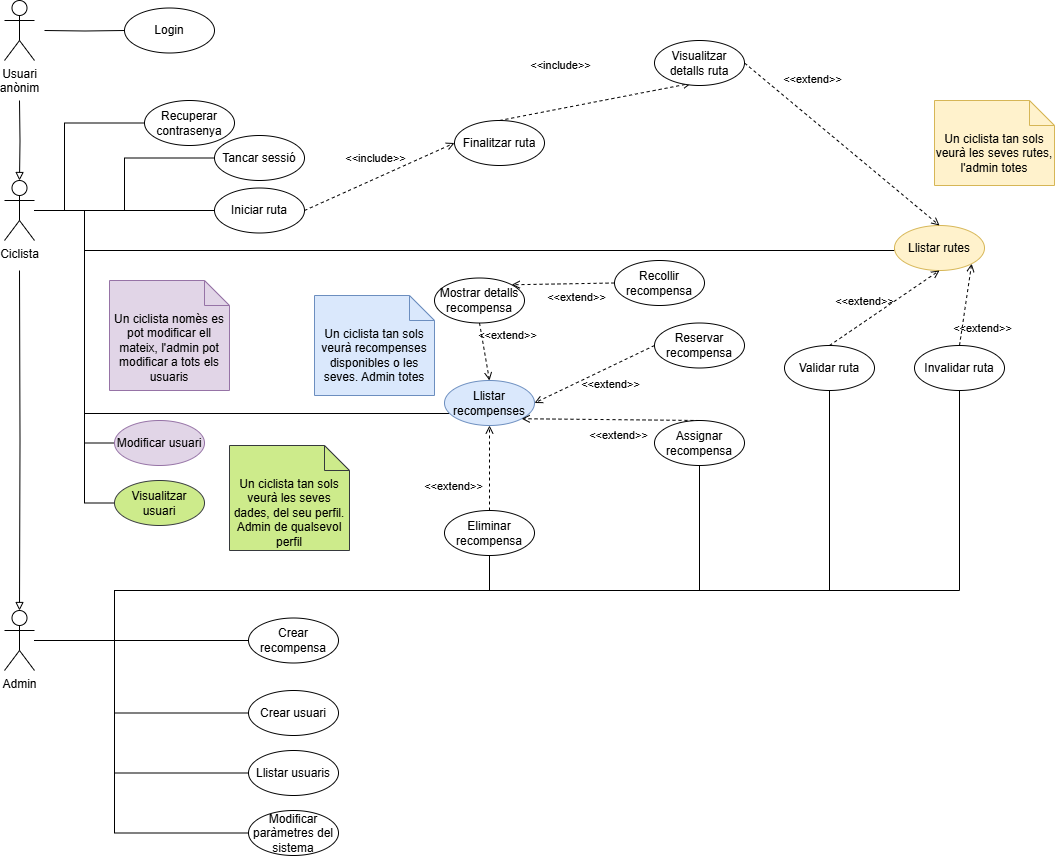

The diagram above was exported from draw.io. Its source (the exported page's mxGraphModel, read from the mxfile embedded in the PNG):
<mxGraphModel dx="1042" dy="531" grid="1" gridSize="10" guides="1" tooltips="1" connect="1" arrows="1" fold="1" page="1" pageScale="1" pageWidth="827" pageHeight="1169" math="0" shadow="0">
  <root>
    <mxCell id="0" />
    <mxCell id="1" parent="0" />
    <mxCell id="XBa9-Cm1DvO3hms8ncqr-9" style="edgeStyle=orthogonalEdgeStyle;rounded=0;orthogonalLoop=1;jettySize=auto;html=1;entryX=0;entryY=0.5;entryDx=0;entryDy=0;endArrow=none;startFill=0;" edge="1" parent="1" target="XBa9-Cm1DvO3hms8ncqr-8">
      <mxGeometry relative="1" as="geometry">
        <mxPoint x="120" y="70" as="sourcePoint" />
      </mxGeometry>
    </mxCell>
    <mxCell id="XBa9-Cm1DvO3hms8ncqr-1" value="Usuari&lt;div&gt;anònim&lt;/div&gt;" style="shape=umlActor;verticalLabelPosition=bottom;verticalAlign=top;html=1;" vertex="1" parent="1">
      <mxGeometry x="80" y="40" width="30" height="60" as="geometry" />
    </mxCell>
    <mxCell id="XBa9-Cm1DvO3hms8ncqr-4" value="Ciclista" style="shape=umlActor;verticalLabelPosition=bottom;verticalAlign=top;html=1;" vertex="1" parent="1">
      <mxGeometry x="80" y="220" width="30" height="60" as="geometry" />
    </mxCell>
    <mxCell id="XBa9-Cm1DvO3hms8ncqr-5" value="Admin" style="shape=umlActor;verticalLabelPosition=bottom;verticalAlign=top;html=1;" vertex="1" parent="1">
      <mxGeometry x="80" y="650" width="30" height="60" as="geometry" />
    </mxCell>
    <mxCell id="XBa9-Cm1DvO3hms8ncqr-6" style="edgeStyle=orthogonalEdgeStyle;rounded=0;orthogonalLoop=1;jettySize=auto;html=1;entryX=0.5;entryY=0;entryDx=0;entryDy=0;entryPerimeter=0;endArrow=block;endFill=0;" edge="1" parent="1" target="XBa9-Cm1DvO3hms8ncqr-4">
      <mxGeometry relative="1" as="geometry">
        <mxPoint x="95" y="140" as="sourcePoint" />
      </mxGeometry>
    </mxCell>
    <mxCell id="XBa9-Cm1DvO3hms8ncqr-7" style="edgeStyle=orthogonalEdgeStyle;rounded=0;orthogonalLoop=1;jettySize=auto;html=1;entryX=0.5;entryY=0;entryDx=0;entryDy=0;entryPerimeter=0;endArrow=block;endFill=0;" edge="1" parent="1" target="XBa9-Cm1DvO3hms8ncqr-5">
      <mxGeometry relative="1" as="geometry">
        <mxPoint x="95" y="310" as="sourcePoint" />
      </mxGeometry>
    </mxCell>
    <mxCell id="XBa9-Cm1DvO3hms8ncqr-8" value="Login" style="ellipse;whiteSpace=wrap;html=1;" vertex="1" parent="1">
      <mxGeometry x="200" y="47.5" width="90" height="45" as="geometry" />
    </mxCell>
    <mxCell id="XBa9-Cm1DvO3hms8ncqr-11" style="edgeStyle=orthogonalEdgeStyle;rounded=0;orthogonalLoop=1;jettySize=auto;html=1;exitX=0;exitY=0.5;exitDx=0;exitDy=0;endArrow=none;startFill=0;" edge="1" parent="1" source="XBa9-Cm1DvO3hms8ncqr-10" target="XBa9-Cm1DvO3hms8ncqr-4">
      <mxGeometry relative="1" as="geometry">
        <Array as="points">
          <mxPoint x="140" y="163" />
          <mxPoint x="140" y="250" />
        </Array>
      </mxGeometry>
    </mxCell>
    <mxCell id="XBa9-Cm1DvO3hms8ncqr-10" value="Recuperar&lt;div&gt;contrasenya&lt;/div&gt;" style="ellipse;whiteSpace=wrap;html=1;" vertex="1" parent="1">
      <mxGeometry x="220" y="140" width="90" height="45" as="geometry" />
    </mxCell>
    <mxCell id="XBa9-Cm1DvO3hms8ncqr-13" style="edgeStyle=orthogonalEdgeStyle;rounded=0;orthogonalLoop=1;jettySize=auto;html=1;exitX=0;exitY=0.5;exitDx=0;exitDy=0;endArrow=none;startFill=0;" edge="1" parent="1" source="XBa9-Cm1DvO3hms8ncqr-12" target="XBa9-Cm1DvO3hms8ncqr-4">
      <mxGeometry relative="1" as="geometry" />
    </mxCell>
    <mxCell id="XBa9-Cm1DvO3hms8ncqr-12" value="Tancar sessió" style="ellipse;whiteSpace=wrap;html=1;" vertex="1" parent="1">
      <mxGeometry x="290" y="175" width="90" height="45" as="geometry" />
    </mxCell>
    <mxCell id="XBa9-Cm1DvO3hms8ncqr-14" value="&amp;lt;&amp;lt;include&amp;gt;&amp;gt;" style="html=1;verticalAlign=bottom;labelBackgroundColor=none;endArrow=open;endFill=0;dashed=1;rounded=0;exitX=1;exitY=0.5;exitDx=0;exitDy=0;entryX=0;entryY=0.5;entryDx=0;entryDy=0;" edge="1" parent="1" source="XBa9-Cm1DvO3hms8ncqr-15" target="XBa9-Cm1DvO3hms8ncqr-16">
      <mxGeometry y="10" width="160" relative="1" as="geometry">
        <mxPoint x="380" y="280" as="sourcePoint" />
        <mxPoint x="540" y="280" as="targetPoint" />
        <mxPoint as="offset" />
      </mxGeometry>
    </mxCell>
    <mxCell id="XBa9-Cm1DvO3hms8ncqr-19" style="edgeStyle=orthogonalEdgeStyle;rounded=0;orthogonalLoop=1;jettySize=auto;html=1;exitX=0;exitY=0.5;exitDx=0;exitDy=0;endArrow=none;startFill=0;" edge="1" parent="1" source="XBa9-Cm1DvO3hms8ncqr-15" target="XBa9-Cm1DvO3hms8ncqr-4">
      <mxGeometry relative="1" as="geometry" />
    </mxCell>
    <mxCell id="XBa9-Cm1DvO3hms8ncqr-15" value="Iniciar ruta" style="ellipse;whiteSpace=wrap;html=1;" vertex="1" parent="1">
      <mxGeometry x="290" y="227.5" width="90" height="45" as="geometry" />
    </mxCell>
    <mxCell id="XBa9-Cm1DvO3hms8ncqr-16" value="Finalitzar ruta" style="ellipse;whiteSpace=wrap;html=1;" vertex="1" parent="1">
      <mxGeometry x="530" y="160" width="90" height="45" as="geometry" />
    </mxCell>
    <mxCell id="XBa9-Cm1DvO3hms8ncqr-23" style="edgeStyle=orthogonalEdgeStyle;rounded=0;orthogonalLoop=1;jettySize=auto;html=1;exitX=0;exitY=0.5;exitDx=0;exitDy=0;endArrow=none;startFill=0;" edge="1" parent="1" source="XBa9-Cm1DvO3hms8ncqr-20" target="XBa9-Cm1DvO3hms8ncqr-4">
      <mxGeometry relative="1" as="geometry">
        <mxPoint x="170" y="345" as="targetPoint" />
        <mxPoint x="340" y="417.5" as="sourcePoint" />
        <Array as="points">
          <mxPoint x="970" y="290" />
          <mxPoint x="160" y="290" />
          <mxPoint x="160" y="250" />
        </Array>
      </mxGeometry>
    </mxCell>
    <mxCell id="XBa9-Cm1DvO3hms8ncqr-20" value="Llistar rutes" style="ellipse;whiteSpace=wrap;html=1;fillColor=#fff2cc;strokeColor=#d6b656;" vertex="1" parent="1">
      <mxGeometry x="970" y="265" width="90" height="45" as="geometry" />
    </mxCell>
    <mxCell id="XBa9-Cm1DvO3hms8ncqr-21" value="&amp;lt;&amp;lt;extend&amp;gt;&amp;gt;" style="html=1;verticalAlign=bottom;labelBackgroundColor=none;endArrow=open;endFill=0;dashed=1;rounded=0;entryX=0.5;entryY=0;entryDx=0;entryDy=0;exitX=1;exitY=0.5;exitDx=0;exitDy=0;" edge="1" parent="1" source="XBa9-Cm1DvO3hms8ncqr-38" target="XBa9-Cm1DvO3hms8ncqr-20">
      <mxGeometry x="-0.4593" y="24" width="160" relative="1" as="geometry">
        <mxPoint x="650" y="249.5" as="sourcePoint" />
        <mxPoint x="570" y="249.5" as="targetPoint" />
        <mxPoint as="offset" />
      </mxGeometry>
    </mxCell>
    <mxCell id="XBa9-Cm1DvO3hms8ncqr-33" style="edgeStyle=orthogonalEdgeStyle;rounded=0;orthogonalLoop=1;jettySize=auto;html=1;endArrow=none;startFill=0;" edge="1" parent="1" source="XBa9-Cm1DvO3hms8ncqr-24" target="XBa9-Cm1DvO3hms8ncqr-5">
      <mxGeometry relative="1" as="geometry">
        <Array as="points">
          <mxPoint x="1035" y="630" />
          <mxPoint x="190" y="630" />
          <mxPoint x="190" y="680" />
        </Array>
      </mxGeometry>
    </mxCell>
    <mxCell id="XBa9-Cm1DvO3hms8ncqr-24" value="Invalidar ruta" style="ellipse;whiteSpace=wrap;html=1;" vertex="1" parent="1">
      <mxGeometry x="990" y="385" width="90" height="45" as="geometry" />
    </mxCell>
    <mxCell id="XBa9-Cm1DvO3hms8ncqr-32" style="edgeStyle=orthogonalEdgeStyle;rounded=0;orthogonalLoop=1;jettySize=auto;html=1;endArrow=none;startFill=0;" edge="1" parent="1" source="XBa9-Cm1DvO3hms8ncqr-25" target="XBa9-Cm1DvO3hms8ncqr-5">
      <mxGeometry relative="1" as="geometry">
        <Array as="points">
          <mxPoint x="905" y="630" />
          <mxPoint x="190" y="630" />
          <mxPoint x="190" y="680" />
        </Array>
      </mxGeometry>
    </mxCell>
    <mxCell id="XBa9-Cm1DvO3hms8ncqr-25" value="Validar ruta" style="ellipse;whiteSpace=wrap;html=1;" vertex="1" parent="1">
      <mxGeometry x="860" y="385" width="90" height="45" as="geometry" />
    </mxCell>
    <mxCell id="XBa9-Cm1DvO3hms8ncqr-26" value="&amp;lt;&amp;lt;extend&amp;gt;&amp;gt;" style="html=1;verticalAlign=bottom;labelBackgroundColor=none;endArrow=open;endFill=0;dashed=1;rounded=0;entryX=0.5;entryY=1;entryDx=0;entryDy=0;exitX=0.5;exitY=0;exitDx=0;exitDy=0;" edge="1" parent="1" source="XBa9-Cm1DvO3hms8ncqr-25" target="XBa9-Cm1DvO3hms8ncqr-20">
      <mxGeometry x="-0.2694" y="9" width="160" relative="1" as="geometry">
        <mxPoint x="270" y="360" as="sourcePoint" />
        <mxPoint x="190" y="360" as="targetPoint" />
        <mxPoint as="offset" />
      </mxGeometry>
    </mxCell>
    <mxCell id="XBa9-Cm1DvO3hms8ncqr-27" value="&amp;lt;&amp;lt;extend&amp;gt;&amp;gt;" style="html=1;verticalAlign=bottom;labelBackgroundColor=none;endArrow=open;endFill=0;dashed=1;rounded=0;entryX=1;entryY=1;entryDx=0;entryDy=0;exitX=0.5;exitY=0;exitDx=0;exitDy=0;" edge="1" parent="1" source="XBa9-Cm1DvO3hms8ncqr-24" target="XBa9-Cm1DvO3hms8ncqr-20">
      <mxGeometry x="-0.7361" y="-22" width="160" relative="1" as="geometry">
        <mxPoint x="285" y="390" as="sourcePoint" />
        <mxPoint x="335" y="355" as="targetPoint" />
        <mxPoint as="offset" />
      </mxGeometry>
    </mxCell>
    <mxCell id="XBa9-Cm1DvO3hms8ncqr-28" value="Crear recompensa" style="ellipse;whiteSpace=wrap;html=1;" vertex="1" parent="1">
      <mxGeometry x="324" y="657.5" width="90" height="45" as="geometry" />
    </mxCell>
    <mxCell id="XBa9-Cm1DvO3hms8ncqr-31" style="edgeStyle=orthogonalEdgeStyle;rounded=0;orthogonalLoop=1;jettySize=auto;html=1;endArrow=none;startFill=0;" edge="1" parent="1" source="XBa9-Cm1DvO3hms8ncqr-29" target="XBa9-Cm1DvO3hms8ncqr-5">
      <mxGeometry relative="1" as="geometry">
        <Array as="points">
          <mxPoint x="565" y="630" />
          <mxPoint x="190" y="630" />
          <mxPoint x="190" y="680" />
        </Array>
      </mxGeometry>
    </mxCell>
    <mxCell id="XBa9-Cm1DvO3hms8ncqr-29" value="Eliminar recompensa" style="ellipse;whiteSpace=wrap;html=1;" vertex="1" parent="1">
      <mxGeometry x="520" y="550" width="90" height="45" as="geometry" />
    </mxCell>
    <mxCell id="XBa9-Cm1DvO3hms8ncqr-30" style="edgeStyle=orthogonalEdgeStyle;rounded=0;orthogonalLoop=1;jettySize=auto;html=1;endArrow=none;startFill=0;" edge="1" parent="1" source="XBa9-Cm1DvO3hms8ncqr-28" target="XBa9-Cm1DvO3hms8ncqr-5">
      <mxGeometry relative="1" as="geometry">
        <mxPoint x="310" y="630" as="targetPoint" />
      </mxGeometry>
    </mxCell>
    <mxCell id="XBa9-Cm1DvO3hms8ncqr-35" style="edgeStyle=orthogonalEdgeStyle;rounded=0;orthogonalLoop=1;jettySize=auto;html=1;endArrow=none;startFill=0;" edge="1" parent="1" source="XBa9-Cm1DvO3hms8ncqr-34" target="XBa9-Cm1DvO3hms8ncqr-4">
      <mxGeometry relative="1" as="geometry">
        <Array as="points">
          <mxPoint x="160" y="453" />
          <mxPoint x="160" y="250" />
        </Array>
      </mxGeometry>
    </mxCell>
    <mxCell id="XBa9-Cm1DvO3hms8ncqr-34" value="Llistar recompenses" style="ellipse;whiteSpace=wrap;html=1;fillColor=#dae8fc;strokeColor=#6c8ebf;" vertex="1" parent="1">
      <mxGeometry x="520" y="420" width="90" height="45" as="geometry" />
    </mxCell>
    <mxCell id="XBa9-Cm1DvO3hms8ncqr-36" value="Un ciclista tan sols veurà les seves rutes, l'admin totes" style="shape=note2;boundedLbl=1;whiteSpace=wrap;html=1;size=25;verticalAlign=top;align=center;fillColor=#fff2cc;strokeColor=#d6b656;" vertex="1" parent="1">
      <mxGeometry x="1010" y="140" width="120" height="85" as="geometry" />
    </mxCell>
    <mxCell id="XBa9-Cm1DvO3hms8ncqr-37" value="&amp;lt;&amp;lt;include&amp;gt;&amp;gt;" style="html=1;verticalAlign=bottom;labelBackgroundColor=none;endArrow=open;endFill=0;dashed=1;rounded=0;exitX=0.5;exitY=0;exitDx=0;exitDy=0;entryX=0.409;entryY=0.951;entryDx=0;entryDy=0;entryPerimeter=0;" edge="1" parent="1" source="XBa9-Cm1DvO3hms8ncqr-16" target="XBa9-Cm1DvO3hms8ncqr-38">
      <mxGeometry x="-0.2903" y="35" width="160" relative="1" as="geometry">
        <mxPoint x="400" y="142.5" as="sourcePoint" />
        <mxPoint x="515" y="150" as="targetPoint" />
        <mxPoint y="1" as="offset" />
      </mxGeometry>
    </mxCell>
    <mxCell id="XBa9-Cm1DvO3hms8ncqr-38" value="Visualitzar detalls ruta" style="ellipse;whiteSpace=wrap;html=1;" vertex="1" parent="1">
      <mxGeometry x="730" y="80" width="90" height="45" as="geometry" />
    </mxCell>
    <mxCell id="XBa9-Cm1DvO3hms8ncqr-39" value="&amp;lt;&amp;lt;extend&amp;gt;&amp;gt;" style="html=1;verticalAlign=bottom;labelBackgroundColor=none;endArrow=open;endFill=0;dashed=1;rounded=0;entryX=0.5;entryY=1;entryDx=0;entryDy=0;exitX=0.5;exitY=0;exitDx=0;exitDy=0;" edge="1" parent="1" source="XBa9-Cm1DvO3hms8ncqr-29" target="XBa9-Cm1DvO3hms8ncqr-34">
      <mxGeometry x="-0.6572" y="36" width="160" relative="1" as="geometry">
        <mxPoint x="394" y="575" as="sourcePoint" />
        <mxPoint x="434" y="503" as="targetPoint" />
        <mxPoint as="offset" />
      </mxGeometry>
    </mxCell>
    <mxCell id="XBa9-Cm1DvO3hms8ncqr-40" value="Reservar recompensa" style="ellipse;whiteSpace=wrap;html=1;" vertex="1" parent="1">
      <mxGeometry x="730" y="362.5" width="90" height="45" as="geometry" />
    </mxCell>
    <mxCell id="XBa9-Cm1DvO3hms8ncqr-41" value="&amp;lt;&amp;lt;extend&amp;gt;&amp;gt;" style="html=1;verticalAlign=bottom;labelBackgroundColor=none;endArrow=open;endFill=0;dashed=1;rounded=0;entryX=1;entryY=0.5;entryDx=0;entryDy=0;exitX=0;exitY=0.5;exitDx=0;exitDy=0;" edge="1" parent="1" source="XBa9-Cm1DvO3hms8ncqr-40" target="XBa9-Cm1DvO3hms8ncqr-34">
      <mxGeometry x="-0.1049" y="25" width="160" relative="1" as="geometry">
        <mxPoint x="315" y="375" as="sourcePoint" />
        <mxPoint x="355" y="303" as="targetPoint" />
        <mxPoint x="-1" as="offset" />
      </mxGeometry>
    </mxCell>
    <mxCell id="XBa9-Cm1DvO3hms8ncqr-42" value="Un ciclista tan sols veurà recompenses disponibles o les seves. Admin totes" style="shape=note2;boundedLbl=1;whiteSpace=wrap;html=1;size=25;verticalAlign=top;align=center;fillColor=#dae8fc;strokeColor=#6c8ebf;" vertex="1" parent="1">
      <mxGeometry x="390" y="335" width="120" height="100" as="geometry" />
    </mxCell>
    <mxCell id="XBa9-Cm1DvO3hms8ncqr-45" style="edgeStyle=orthogonalEdgeStyle;rounded=0;orthogonalLoop=1;jettySize=auto;html=1;endArrow=none;startFill=0;" edge="1" parent="1" source="XBa9-Cm1DvO3hms8ncqr-43" target="XBa9-Cm1DvO3hms8ncqr-5">
      <mxGeometry relative="1" as="geometry">
        <Array as="points">
          <mxPoint x="775" y="630" />
          <mxPoint x="190" y="630" />
          <mxPoint x="190" y="680" />
        </Array>
      </mxGeometry>
    </mxCell>
    <mxCell id="XBa9-Cm1DvO3hms8ncqr-43" value="Assignar recompensa" style="ellipse;whiteSpace=wrap;html=1;" vertex="1" parent="1">
      <mxGeometry x="730" y="460" width="90" height="45" as="geometry" />
    </mxCell>
    <mxCell id="XBa9-Cm1DvO3hms8ncqr-44" value="&amp;lt;&amp;lt;extend&amp;gt;&amp;gt;" style="html=1;verticalAlign=bottom;labelBackgroundColor=none;endArrow=open;endFill=0;dashed=1;rounded=0;entryX=1;entryY=1;entryDx=0;entryDy=0;exitX=0.5;exitY=0;exitDx=0;exitDy=0;" edge="1" parent="1" source="XBa9-Cm1DvO3hms8ncqr-43" target="XBa9-Cm1DvO3hms8ncqr-34">
      <mxGeometry x="-0.1049" y="25" width="160" relative="1" as="geometry">
        <mxPoint x="420" y="390" as="sourcePoint" />
        <mxPoint x="380" y="390" as="targetPoint" />
        <mxPoint x="-1" as="offset" />
      </mxGeometry>
    </mxCell>
    <mxCell id="XBa9-Cm1DvO3hms8ncqr-46" value="Mostrar detalls recompensa" style="ellipse;whiteSpace=wrap;html=1;" vertex="1" parent="1">
      <mxGeometry x="510" y="317.5" width="90" height="45" as="geometry" />
    </mxCell>
    <mxCell id="XBa9-Cm1DvO3hms8ncqr-47" value="&amp;lt;&amp;lt;extend&amp;gt;&amp;gt;" style="html=1;verticalAlign=bottom;labelBackgroundColor=none;endArrow=open;endFill=0;dashed=1;rounded=0;entryX=0.5;entryY=0;entryDx=0;entryDy=0;exitX=0.5;exitY=1;exitDx=0;exitDy=0;" edge="1" parent="1" source="XBa9-Cm1DvO3hms8ncqr-46" target="XBa9-Cm1DvO3hms8ncqr-34">
      <mxGeometry x="-0.1049" y="25" width="160" relative="1" as="geometry">
        <mxPoint x="500" y="403" as="sourcePoint" />
        <mxPoint x="380" y="463" as="targetPoint" />
        <mxPoint x="-1" as="offset" />
      </mxGeometry>
    </mxCell>
    <mxCell id="XBa9-Cm1DvO3hms8ncqr-48" value="Recollir recompensa" style="ellipse;whiteSpace=wrap;html=1;" vertex="1" parent="1">
      <mxGeometry x="690" y="300" width="90" height="45" as="geometry" />
    </mxCell>
    <mxCell id="XBa9-Cm1DvO3hms8ncqr-49" value="&amp;lt;&amp;lt;extend&amp;gt;&amp;gt;" style="html=1;verticalAlign=bottom;labelBackgroundColor=none;endArrow=open;endFill=0;dashed=1;rounded=0;entryX=1;entryY=0;entryDx=0;entryDy=0;exitX=0;exitY=0.5;exitDx=0;exitDy=0;" edge="1" parent="1" source="XBa9-Cm1DvO3hms8ncqr-48" target="XBa9-Cm1DvO3hms8ncqr-46">
      <mxGeometry x="-0.2611" y="23" width="160" relative="1" as="geometry">
        <mxPoint x="445" y="265" as="sourcePoint" />
        <mxPoint x="340" y="345" as="targetPoint" />
        <mxPoint as="offset" />
      </mxGeometry>
    </mxCell>
    <mxCell id="XBa9-Cm1DvO3hms8ncqr-52" style="edgeStyle=orthogonalEdgeStyle;rounded=0;orthogonalLoop=1;jettySize=auto;html=1;endArrow=none;startFill=0;" edge="1" parent="1" source="XBa9-Cm1DvO3hms8ncqr-50" target="XBa9-Cm1DvO3hms8ncqr-5">
      <mxGeometry relative="1" as="geometry">
        <Array as="points">
          <mxPoint x="190" y="753" />
          <mxPoint x="190" y="680" />
        </Array>
      </mxGeometry>
    </mxCell>
    <mxCell id="XBa9-Cm1DvO3hms8ncqr-50" value="Crear usuari" style="ellipse;whiteSpace=wrap;html=1;" vertex="1" parent="1">
      <mxGeometry x="324" y="730" width="90" height="45" as="geometry" />
    </mxCell>
    <mxCell id="XBa9-Cm1DvO3hms8ncqr-54" style="edgeStyle=orthogonalEdgeStyle;rounded=0;orthogonalLoop=1;jettySize=auto;html=1;endArrow=none;startFill=0;" edge="1" parent="1" source="XBa9-Cm1DvO3hms8ncqr-51" target="XBa9-Cm1DvO3hms8ncqr-4">
      <mxGeometry relative="1" as="geometry">
        <Array as="points">
          <mxPoint x="160" y="250" />
        </Array>
      </mxGeometry>
    </mxCell>
    <mxCell id="XBa9-Cm1DvO3hms8ncqr-51" value="Modificar usuari" style="ellipse;whiteSpace=wrap;html=1;fillColor=#e1d5e7;strokeColor=#9673a6;" vertex="1" parent="1">
      <mxGeometry x="190" y="460" width="90" height="45" as="geometry" />
    </mxCell>
    <mxCell id="XBa9-Cm1DvO3hms8ncqr-55" value="Un ciclista nomès es pot modificar ell mateix, l'admin pot modificar a tots els usuaris" style="shape=note2;boundedLbl=1;whiteSpace=wrap;html=1;size=25;verticalAlign=top;align=center;fillColor=#e1d5e7;strokeColor=#9673a6;" vertex="1" parent="1">
      <mxGeometry x="185" y="320" width="120" height="110" as="geometry" />
    </mxCell>
    <mxCell id="XBa9-Cm1DvO3hms8ncqr-57" style="edgeStyle=orthogonalEdgeStyle;rounded=0;orthogonalLoop=1;jettySize=auto;html=1;endArrow=none;startFill=0;" edge="1" parent="1" source="XBa9-Cm1DvO3hms8ncqr-56" target="XBa9-Cm1DvO3hms8ncqr-5">
      <mxGeometry relative="1" as="geometry">
        <Array as="points">
          <mxPoint x="190" y="813" />
          <mxPoint x="190" y="680" />
        </Array>
      </mxGeometry>
    </mxCell>
    <mxCell id="XBa9-Cm1DvO3hms8ncqr-56" value="Llistar usuaris" style="ellipse;whiteSpace=wrap;html=1;" vertex="1" parent="1">
      <mxGeometry x="324" y="790" width="90" height="45" as="geometry" />
    </mxCell>
    <mxCell id="XBa9-Cm1DvO3hms8ncqr-59" style="edgeStyle=orthogonalEdgeStyle;rounded=0;orthogonalLoop=1;jettySize=auto;html=1;endArrow=none;startFill=0;" edge="1" parent="1" source="XBa9-Cm1DvO3hms8ncqr-58" target="XBa9-Cm1DvO3hms8ncqr-4">
      <mxGeometry relative="1" as="geometry">
        <Array as="points">
          <mxPoint x="160" y="543" />
          <mxPoint x="160" y="250" />
        </Array>
      </mxGeometry>
    </mxCell>
    <mxCell id="XBa9-Cm1DvO3hms8ncqr-58" value="Visualitzar usuari" style="ellipse;whiteSpace=wrap;html=1;fillColor=#cdeb8b;strokeColor=#36393d;" vertex="1" parent="1">
      <mxGeometry x="190" y="520" width="90" height="45" as="geometry" />
    </mxCell>
    <mxCell id="XBa9-Cm1DvO3hms8ncqr-60" value="Un ciclista tan sols veurà les seves dades, del seu perfil. Admin de qualsevol perfil" style="shape=note2;boundedLbl=1;whiteSpace=wrap;html=1;size=25;verticalAlign=top;align=center;fillColor=#cdeb8b;strokeColor=#36393d;" vertex="1" parent="1">
      <mxGeometry x="305" y="485" width="120" height="105" as="geometry" />
    </mxCell>
    <mxCell id="XBa9-Cm1DvO3hms8ncqr-62" style="edgeStyle=orthogonalEdgeStyle;rounded=0;orthogonalLoop=1;jettySize=auto;html=1;endArrow=none;startFill=0;" edge="1" parent="1" source="XBa9-Cm1DvO3hms8ncqr-61" target="XBa9-Cm1DvO3hms8ncqr-5">
      <mxGeometry relative="1" as="geometry">
        <Array as="points">
          <mxPoint x="190" y="873" />
          <mxPoint x="190" y="680" />
        </Array>
      </mxGeometry>
    </mxCell>
    <mxCell id="XBa9-Cm1DvO3hms8ncqr-61" value="Modificar paràmetres del sistema" style="ellipse;whiteSpace=wrap;html=1;" vertex="1" parent="1">
      <mxGeometry x="324" y="850" width="90" height="45" as="geometry" />
    </mxCell>
  </root>
</mxGraphModel>